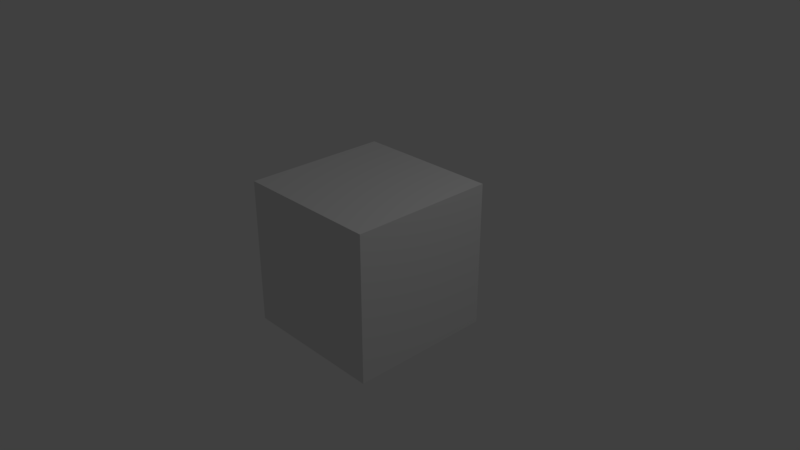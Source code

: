# Source: cube.blend  (saved by Blender 2.79.0; exported with 4.5.12 LTS)
import bpy
from mathutils import Matrix  # noqa: F401  (used for matrix-valued properties, if any)

bpy.ops.wm.read_factory_settings(use_empty=True)
scene = bpy.context.scene
scene.name = 'Scene'

# ---- collections
col_collection_1 = bpy.data.collections.new('Collection 1'); scene.collection.children.link(col_collection_1)

# ---- materials (node trees are filled in below, after node groups)
mat_material = bpy.data.materials.new('Material')
mat_material.alpha_threshold = 0.0
mat_material.use_transparent_shadow = False
mat_material.roughness = 0.5
mat_material.line_color = (0.0, 0.0, 0.0, 1.0)

# ---- material node trees

# ---- world
world_world = bpy.data.worlds.new('World'); scene.world = world_world
world_world.color = (0.05088, 0.05088, 0.05088)
world_world.use_sun_shadow = False
world_world.sun_shadow_jitter_overblur = 0.0
world_world.cycles.sampling_method = 'MANUAL'

# ---- cameras
cam_camera = bpy.data.cameras.new('Camera')
cam_camera.clip_end = 100.0
cam_camera.lens = 35.0
cam_camera.sensor_width = 32.0
cam_camera.sensor_height = 18.0
cam_camera.ortho_scale = 7.314
cam_camera.dof.focus_distance = 0.0
cam_camera.dof.aperture_fstop = 128.0

# ---- lights
light_lamp = bpy.data.lights.new('Lamp', 'POINT')
light_lamp.transmission_factor = 0.0
light_lamp.cutoff_distance = 30.0
light_lamp.energy = 100.0
light_lamp.shadow_buffer_clip_start = 1.001
light_lamp.shadow_soft_size = 0.1
light_lamp.shadow_maximum_resolution = 0.006
light_lamp.use_absolute_resolution = True

# ---- meshes
me_cube = bpy.data.meshes.new('Cube')
me_cube.from_pydata([(1.0, 1.0, -1.0), (1.0, -1.0, -1.0), (-1.0, -1.0, -1.0), (-1.0, 1.0, -1.0), (1.0, 1.0, 1.0), (1.0, -1.0, 1.0), (-1.0, -1.0, 1.0), (-1.0, 1.0, 1.0)], [], [(0, 2, 3), (7, 5, 4), (4, 1, 0), (5, 2, 1), (2, 7, 3), (0, 7, 4), (0, 1, 2), (7, 6, 5), (4, 5, 1), (5, 6, 2), (2, 6, 7), (0, 3, 7)])
_ca = me_cube.color_attributes.new('Col', 'BYTE_COLOR', 'CORNER')
_ca.data.foreach_set('color', [1.0, 0.807, 0.0, 1.0, 0.9823, 0.7305, 0.003347, 1.0, 0.8714, 0.5711, 0.005182, 1.0, 0.0, 0.6445, 1.0, 1.0, 0.0, 0.6445, 0.9911, 1.0, 0.0, 0.6445, 1.0, 1.0, 0.0, 0.9647, 0.04231, 1.0, 0.007499, 0.9823, 0.016, 1.0, 0.002732, 0.9131, 0.016, 1.0, 0.5089, 0.0003035, 0.9911, 1.0, 0.5333, 0.0006071, 1.0, 1.0, 0.5149, 0.0003035, 0.9911, 1.0, 0.01033, 0.0003035, 1.0, 1.0, 0.008023, 0.0006071, 0.8796, 1.0, 0.01229, 0.0006071, 0.8148, 1.0, 0.8148, 0.006512, 0.009721, 1.0, 0.6939, 0.01521, 0.02519, 1.0, 1.0, 0.002428, 0.002125, 1.0, 1.0, 0.807, 0.0, 1.0, 0.7605, 0.7991, 0.01229, 1.0, 0.9823, 0.7305, 0.003347, 1.0, 0.0, 0.6445, 1.0, 1.0, 0.0, 0.4179, 0.9911, 1.0, 0.0, 0.6445, 0.9911, 1.0, 0.0, 0.9647, 0.04231, 1.0, 0.0006071, 0.9647, 0.01298, 1.0, 0.007499, 0.9823, 0.016, 1.0, 0.5089, 0.0003035, 0.9911, 1.0, 0.5149, 0.0, 1.0, 1.0, 0.5333, 0.0006071, 1.0, 1.0, 0.01033, 0.0003035, 1.0, 1.0, 0.0, 0.08228, 1.0, 1.0, 0.008023, 0.0006071, 0.8796, 1.0, 0.8148, 0.006512, 0.009721, 1.0, 0.7011, 0.008023, 0.02029, 1.0, 0.6939, 0.01521, 0.02519, 1.0])
me_cube.materials.append(mat_material)
me_cube.use_remesh_preserve_volume = False
me_cube.use_remesh_preserve_attributes = False
me_cube.use_mirror_vertex_groups = False
me_cube.update()

# ---- objects
ob_cube = bpy.data.objects.new('Cube', me_cube)
ob_lamp = bpy.data.objects.new('Lamp', light_lamp)
ob_camera = bpy.data.objects.new('Camera', cam_camera)

# ---- transforms, parenting, visibility, modifiers, constraints
ob_cube.location = (0.0, 0.0, 0.0)
ob_cube.lock_rotations_4d = False
ob_cube.empty_display_type = 'ARROWS'
ob_cube.lineart.crease_threshold = 0.0
ob_lamp.location = (4.076, 1.005, 5.904)
ob_lamp.rotation_euler = (0.6503, 0.05522, 1.866)
ob_lamp.lock_rotations_4d = False
ob_lamp.empty_display_type = 'ARROWS'
ob_lamp.color = (0.0, 0.0, 0.0, 0.0)
ob_lamp.lineart.crease_threshold = 0.0
ob_camera.location = (7.481, -6.508, 5.344)
ob_camera.rotation_euler = (1.109, 0.0, 0.8149)
ob_camera.lock_rotations_4d = False
ob_camera.empty_display_type = 'ARROWS'
ob_camera.color = (0.0, 0.0, 0.0, 0.0)
ob_camera.display_type = 'WIRE'
ob_camera.lineart.crease_threshold = 0.0

# ---- collection membership
col_collection_1.objects.link(ob_cube)
col_collection_1.objects.link(ob_lamp)
col_collection_1.objects.link(ob_camera)

# ---- scene / render settings (as saved in the file)
scene.camera = ob_camera
scene.frame_start = 1; scene.frame_end = 250; scene.frame_set(22)
scene.render.engine = 'BLENDER_EEVEE_NEXT'
scene.render.resolution_percentage = 50
scene.render.dither_intensity = 0.0
scene.cycles.use_denoising = False
scene.cycles.samples = 128
scene.cycles.sampling_pattern = 'TABULATED_SOBOL'
scene.cycles.use_adaptive_sampling = False
scene.cycles.use_light_tree = False
scene.cycles.blur_glossy = 0.0
scene.cycles.sample_clamp_indirect = 0.0
scene.view_settings.view_transform = 'Standard'
bpy.context.view_layer.update()
